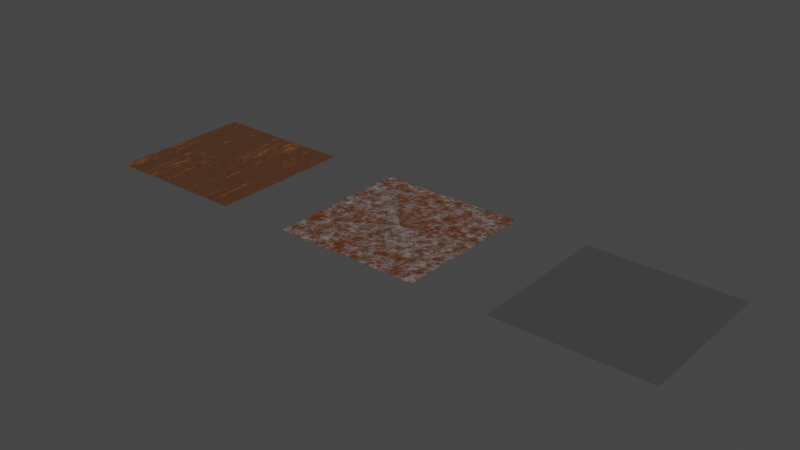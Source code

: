 # Source: MaterialLibrary.blend  (saved by Blender 3.5.10; exported with 4.5.12 LTS)
import bpy
from mathutils import Matrix  # noqa: F401  (used for matrix-valued properties, if any)

bpy.ops.wm.read_factory_settings(use_empty=True)
scene = bpy.context.scene
scene.name = 'Scene'

# ---- collections
col_metals = bpy.data.collections.new('Metals'); scene.collection.children.link(col_metals)

# ---- images (referenced by path relative to the original .blend; pixels are not part of the script)
import os
ASSET_DIR = os.environ.get("B2B_ASSET_DIR", "")  # directory of the original .blend (textures are referenced by path, not embedded)
HERE = os.path.dirname(os.path.abspath(__file__))  # packed textures are extracted next to this script under _unpacked/

def load_image(name, relpath, width, height, colorspace="sRGB"):
    """Load a texture the original file referenced (path relative to the .blend, or extracted next to this script)."""
    p = next((c for c in (os.path.join(HERE, relpath), os.path.join(ASSET_DIR, relpath)) if relpath and os.path.exists(c)), "")
    if p:
        img = bpy.data.images.load(p, check_existing=True)
        img.name = name
    else:  # same state as the original file: an image datablock whose file is absent (Cycles renders it pink)
        img = bpy.data.images.new(name, width, height)
        img.source = "FILE"
        img.filepath = "//" + (relpath or name)
    img.colorspace_settings.name = colorspace
    return img
img_lobbyexport512 = load_image('LobbyExport512', 'LobbyLights_Normal.png', 1024, 1024, 'sRGB')

# ---- materials (node trees are filled in below, after node groups)
mat_rustedmetal = bpy.data.materials.new('RustedMetal')
mat_shinymetal = bpy.data.materials.new('ShinyMetal')
mat_doorwood = bpy.data.materials.new('DoorWood')

# ---- material node trees
mat_rustedmetal.use_nodes = True; mat_rustedmetal.node_tree.nodes.clear()
_N = mat_rustedmetal.node_tree.nodes; _L = mat_rustedmetal.node_tree.links
n0 = _N.new('ShaderNodeTexNoise'); n0.name = 'Musgrave Texture'; n0.location = (-1207, 255)
n0.width = 150
n0.noise_type = 'MULTIFRACTAL'
n0.normalize = False
n0.inputs[2].default_value = 1.3
n0.inputs[3].default_value = 14.0
n0.inputs[4].default_value = 1.0
n1 = _N.new('ShaderNodeTexNoise'); n1.name = 'Noise Texture'; n1.location = (-1213, 513)
n1.inputs[2].default_value = 7.0
n1.inputs[3].default_value = 15.0
n1.inputs[4].default_value = 0.8
n2 = _N.new('ShaderNodeValToRGB'); n2.name = 'ColorRamp'; n2.location = (-989, 295)
while len(n2.color_ramp.elements) > 1: n2.color_ramp.elements.remove(n2.color_ramp.elements[-1])
n2.color_ramp.elements[0].position = 0.0; n2.color_ramp.elements[0].color = (0.1484, 0.02443, 0.003265, 1.0)
_e = n2.color_ramp.elements.new(0.3477); _e.color = (0.2502, 0.02913, 0.01427, 1.0)
_e = n2.color_ramp.elements.new(0.6818); _e.color = (0.352, 0.352, 0.352, 1.0)
n3 = _N.new('ShaderNodeMix'); n3.name = 'Mix.001'; n3.location = (-380, 205)
n3.data_type = 'RGBA'
n3.blend_type = 'ADD'
n3.inputs[6].default_value = (0.3589, 0.3589, 0.3589, 1.0)
n4 = _N.new('ShaderNodeMix'); n4.name = 'Mix'; n4.location = (-382, 459)
n4.data_type = 'RGBA'
n4.inputs[7].default_value = (0.1686, 0.05476, 0.0, 1.0)
n5 = _N.new('ShaderNodeMapping'); n5.name = 'Mapping'; n5.location = (-1387, 215)
n6 = _N.new('ShaderNodeTexCoord'); n6.name = 'Texture Coordinate'; n6.location = (-1567, 215)
n7 = _N.new('ShaderNodeValToRGB'); n7.name = 'ColorRamp.001'; n7.location = (-988, 562)
while len(n7.color_ramp.elements) > 1: n7.color_ramp.elements.remove(n7.color_ramp.elements[-1])
n7.color_ramp.elements[0].position = 0.4; n7.color_ramp.elements[0].color = (1.0, 1.0, 1.0, 1.0)
_e = n7.color_ramp.elements.new(0.6); _e.color = (0.0, 0.0, 0.0, 1.0)
n8 = _N.new('ShaderNodeBump'); n8.name = 'Bump.001'; n8.location = (-567, -145)
n8.invert = True
n8.inputs[0].default_value = 0.2
n8.inputs[1].default_value = 1.0
n8.inputs[2].default_value = 1.0
n9 = _N.new('ShaderNodeBump'); n9.name = 'Bump'; n9.location = (-356, -31)
n9.inputs[0].default_value = 0.2
n9.inputs[1].default_value = 1.0
n9.inputs[2].default_value = 1.0
n10 = _N.new('ShaderNodeOutputMaterial'); n10.name = 'Material Output.001'; n10.location = (209, 416)
n11 = _N.new('ShaderNodeBsdfPrincipled'); n11.name = 'Principled BSDF.001'; n11.location = (-141, 419)
n11.distribution = 'GGX'
n11.subsurface_method = 'RANDOM_WALK_SKIN'
n11.inputs[3].default_value = 1.45
n11.inputs[27].default_value = (0.0, 0.0, 0.0, 1.0)
n11.inputs[28].default_value = 1.0
_L.new(n5.outputs[0], n0.inputs[0])
_L.new(n0.outputs[0], n2.inputs[0])
_L.new(n5.outputs[0], n1.inputs[0])
_L.new(n1.outputs[0], n7.inputs[0])
_L.new(n7.outputs[0], n4.inputs[0])
_L.new(n2.outputs[0], n4.inputs[6])
_L.new(n4.outputs[2], n11.inputs[0])
_L.new(n7.outputs[0], n3.inputs[0])
_L.new(n2.outputs[0], n3.inputs[7])
_L.new(n3.outputs[2], n11.inputs[1])
_L.new(n9.outputs[0], n11.inputs[5])
_L.new(n2.outputs[0], n9.inputs[3])
_L.new(n6.outputs[3], n5.inputs[0])
_L.new(n8.outputs[0], n9.inputs[4])
_L.new(n7.outputs[0], n8.inputs[3])
_L.new(n11.outputs[0], n10.inputs[0])
n10.is_active_output = True
mat_shinymetal.use_nodes = True; mat_shinymetal.node_tree.nodes.clear()
_N = mat_shinymetal.node_tree.nodes; _L = mat_shinymetal.node_tree.links
n0 = _N.new('ShaderNodeBsdfPrincipled'); n0.name = 'Principled BSDF'; n0.location = (10, 300)
n0.distribution = 'GGX'
n0.subsurface_method = 'RANDOM_WALK_SKIN'
n0.inputs[1].default_value = 1.0
n0.inputs[2].default_value = 0.05
n0.inputs[3].default_value = 1.45
n0.inputs[27].default_value = (0.0, 0.0, 0.0, 1.0)
n0.inputs[28].default_value = 1.0
n1 = _N.new('ShaderNodeOutputMaterial'); n1.name = 'Material Output'; n1.location = (300, 300)
_L.new(n0.outputs[0], n1.inputs[0])
n1.is_active_output = True
mat_doorwood.use_nodes = True; mat_doorwood.node_tree.nodes.clear()
_N = mat_doorwood.node_tree.nodes; _L = mat_doorwood.node_tree.links
n0 = _N.new('ShaderNodeValToRGB'); n0.name = 'ColorRamp.002'; n0.location = (-1128, 1067)
while len(n0.color_ramp.elements) > 1: n0.color_ramp.elements.remove(n0.color_ramp.elements[-1])
n0.color_ramp.elements[0].position = 0.3; n0.color_ramp.elements[0].color = (0.0, 0.0, 0.0, 1.0)
_e = n0.color_ramp.elements.new(0.45); _e.color = (1.0, 1.0, 1.0, 1.0)
n1 = _N.new('ShaderNodeValToRGB'); n1.name = 'ColorRamp.003'; n1.location = (-1132, 832)
while len(n1.color_ramp.elements) > 1: n1.color_ramp.elements.remove(n1.color_ramp.elements[-1])
n1.color_ramp.elements[0].position = 0.0; n1.color_ramp.elements[0].color = (0.0, 0.0, 0.0, 1.0)
_e = n1.color_ramp.elements.new(0.01); _e.color = (1.0, 1.0, 1.0, 1.0)
n2 = _N.new('ShaderNodeTexCoord'); n2.name = 'Texture Coordinate'; n2.location = (-2311, 835)
n3 = _N.new('ShaderNodeMapping'); n3.name = 'Mapping'; n3.location = (-2101, 852)
n3.width = 240
n3.inputs[3].default_value = (8.0, 1.0, 1.0)
n4 = _N.new('ShaderNodeTexVoronoi'); n4.name = 'Voronoi Texture.001'; n4.location = (-1397, 1094)
n5 = _N.new('ShaderNodeTexVoronoi'); n5.name = 'Voronoi Texture'; n5.location = (-1397, 836)
n5.feature = 'DISTANCE_TO_EDGE'
n6 = _N.new('ShaderNodeTexNoise'); n6.name = 'Noise Texture.001'; n6.location = (-1480, 572)
n6.inputs[2].default_value = 0.2
n6.inputs[3].default_value = 6.2
n6.inputs[4].default_value = 1.0
n7 = _N.new('ShaderNodeValToRGB'); n7.name = 'ColorRamp.001'; n7.location = (-1308, 580)
while len(n7.color_ramp.elements) > 1: n7.color_ramp.elements.remove(n7.color_ramp.elements[-1])
n7.color_ramp.elements[0].position = 0.3; n7.color_ramp.elements[0].color = (0.0, 0.0, 0.0, 1.0)
_e = n7.color_ramp.elements.new(0.45); _e.color = (1.0, 1.0, 1.0, 1.0)
n8 = _N.new('ShaderNodeMath'); n8.name = 'Math'; n8.location = (-808, 951)
n8.use_clamp = True
n9 = _N.new('ShaderNodeTexNoise'); n9.name = 'Noise Texture'; n9.location = (-1488, 316)
n9.inputs[2].default_value = 24.0
n9.inputs[3].default_value = 1.0
n9.inputs[4].default_value = 1.0
n9.inputs[8].default_value = 0.8
n10 = _N.new('ShaderNodeValToRGB'); n10.name = 'ColorRamp'; n10.location = (-1208, 227)
while len(n10.color_ramp.elements) > 1: n10.color_ramp.elements.remove(n10.color_ramp.elements[-1])
n10.color_ramp.elements[0].position = 0.0; n10.color_ramp.elements[0].color = (0.1556, 0.04828, 0.00918, 1.0)
_e = n10.color_ramp.elements.new(0.7909); _e.color = (0.03965, 0.01441, 0.004172, 1.0)
n11 = _N.new('ShaderNodeMix'); n11.name = 'Mix.002'; n11.location = (-96, 178)
n11.data_type = 'RGBA'
n12 = _N.new('ShaderNodeMix'); n12.name = 'Mix.003'; n12.location = (444, 402)
n12.data_type = 'RGBA'
n12.inputs[6].default_value = (1.0, 1.0, 1.0, 1.0)
n13 = _N.new('ShaderNodeBump'); n13.name = 'Bump.002'; n13.location = (777, 358)
n13.inputs[0].default_value = 0.3
n13.inputs[1].default_value = 1.0
n13.inputs[2].default_value = 1.0
n14 = _N.new('ShaderNodeValToRGB'); n14.name = 'ColorRamp.004'; n14.location = (121, 183)
while len(n14.color_ramp.elements) > 1: n14.color_ramp.elements.remove(n14.color_ramp.elements[-1])
n14.color_ramp.elements[0].position = 0.95; n14.color_ramp.elements[0].color = (0.0, 0.0, 0.0, 1.0)
_e = n14.color_ramp.elements.new(1.0); _e.color = (1.0, 1.0, 1.0, 1.0)
n15 = _N.new('ShaderNodeOutputMaterial'); n15.name = 'Material Output'; n15.location = (1412, 570)
n16 = _N.new('ShaderNodeMix'); n16.name = 'Mix'; n16.location = (-657, 708)
n16.data_type = 'RGBA'
n16.inputs[6].default_value = (0.3914, 0.1321, 0.02647, 1.0)
n17 = _N.new('ShaderNodeMix'); n17.name = 'Mix.001'; n17.location = (-256, 747)
n17.data_type = 'RGBA'
n17.inputs[6].default_value = (0.2904, 0.09954, 0.02081, 1.0)
n18 = _N.new('ShaderNodeBsdfPrincipled'); n18.name = 'Principled BSDF'; n18.location = (1041, 556)
n18.distribution = 'GGX'
n18.subsurface_method = 'RANDOM_WALK_SKIN'
n18.inputs[2].default_value = 0.9
n18.inputs[3].default_value = 1.45
n18.inputs[27].default_value = (0.0, 0.0, 0.0, 1.0)
n18.inputs[28].default_value = 1.0
n19 = _N.new('ShaderNodeTexImage'); n19.name = 'Image Texture'; n19.location = (1038, 854)
n19.width = 282
n19.image = img_lobbyexport512
_L.new(n9.outputs[0], n10.inputs[0])
_L.new(n13.outputs[0], n18.inputs[5])
_L.new(n2.outputs[3], n3.inputs[0])
_L.new(n3.outputs[0], n9.inputs[0])
_L.new(n6.outputs[0], n7.inputs[0])
_L.new(n10.outputs[0], n16.inputs[7])
_L.new(n7.outputs[0], n16.inputs[0])
_L.new(n4.outputs[0], n0.inputs[0])
_L.new(n0.outputs[0], n8.inputs[0])
_L.new(n5.outputs[0], n1.inputs[0])
_L.new(n1.outputs[0], n8.inputs[1])
_L.new(n16.outputs[2], n17.inputs[7])
_L.new(n8.outputs[0], n17.inputs[0])
_L.new(n3.outputs[0], n6.inputs[0])
_L.new(n3.outputs[0], n5.inputs[0])
_L.new(n3.outputs[0], n4.inputs[0])
_L.new(n17.outputs[2], n18.inputs[0])
_L.new(n8.outputs[0], n11.inputs[6])
_L.new(n7.outputs[0], n11.inputs[7])
_L.new(n9.outputs[0], n12.inputs[7])
_L.new(n14.outputs[0], n12.inputs[0])
_L.new(n12.outputs[2], n13.inputs[3])
_L.new(n11.outputs[2], n14.inputs[0])
_L.new(n18.outputs[0], n15.inputs[0])
n15.is_active_output = True

# ---- world
world_world = bpy.data.worlds.new('World'); scene.world = world_world
world_world.use_nodes = True; world_world.node_tree.nodes.clear()
_N = world_world.node_tree.nodes; _L = world_world.node_tree.links
n0 = _N.new('ShaderNodeOutputWorld'); n0.name = 'World Output'; n0.location = (300, 300)
n1 = _N.new('ShaderNodeBackground'); n1.name = 'Background'; n1.location = (10, 300)
n1.inputs[0].default_value = (0.05088, 0.05088, 0.05088, 1.0)
_L.new(n1.outputs[0], n0.inputs[0])
n0.is_active_output = True
world_world.color = (0.05088, 0.05088, 0.05088)
world_world.use_sun_shadow = False
world_world.sun_shadow_jitter_overblur = 0.0

# ---- meshes
me_rustedmetal = bpy.data.meshes.new('RustedMetal')
me_rustedmetal.from_pydata([(-1.0, -1.0, 0.0), (1.0, -1.0, 0.0), (-1.0, 1.0, 0.0), (1.0, 1.0, 0.0)], [], [(0, 1, 3, 2)])
_uv = me_rustedmetal.uv_layers.new(name='UVMap')
_uv.uv.foreach_set('vector', [0.0, 0.0, 1.0, 0.0, 1.0, 1.0, 0.0, 1.0])
me_rustedmetal.materials.append(mat_rustedmetal)
me_rustedmetal.update()
me_smoothmetal = bpy.data.meshes.new('SmoothMetal')
me_smoothmetal.from_pydata([(-1.0, -1.0, 0.0), (1.0, -1.0, 0.0), (-1.0, 1.0, 0.0), (1.0, 1.0, 0.0)], [], [(0, 1, 3, 2)])
_uv = me_smoothmetal.uv_layers.new(name='UVMap')
_uv.uv.foreach_set('vector', [0.0, 0.0, 1.0, 0.0, 1.0, 1.0, 0.0, 1.0])
me_smoothmetal.materials.append(mat_shinymetal)
me_smoothmetal.update()
me_plane = bpy.data.meshes.new('Plane')
me_plane.from_pydata([(-1.0, -1.0, 0.0), (1.0, -1.0, 0.0), (-1.0, 1.0, 0.0), (1.0, 1.0, 0.0)], [], [(0, 1, 3, 2)])
_uv = me_plane.uv_layers.new(name='UVMap')
_uv.uv.foreach_set('vector', [0.0, 0.0, 1.0, 0.0, 1.0, 1.0, 0.0, 1.0])
me_plane.materials.append(mat_doorwood)
me_plane.update()

# ---- objects
ob_rustedmetal = bpy.data.objects.new('RustedMetal', me_rustedmetal)
ob_smoothmetal = bpy.data.objects.new('SmoothMetal', me_smoothmetal)
ob_plane = bpy.data.objects.new('Plane', me_plane)

# ---- transforms, parenting, visibility, modifiers, constraints
ob_rustedmetal.location = (0.0, 0.0, 0.0)
ob_smoothmetal.location = (3.0, 0.0, 0.0)
ob_plane.location = (-3.0, 0.0, 0.0)

# ---- collection membership
col_metals.objects.link(ob_rustedmetal)
col_metals.objects.link(ob_smoothmetal)
col_metals.objects.link(ob_plane)

# ---- scene / render settings (as saved in the file)
scene.frame_start = 1; scene.frame_end = 250; scene.frame_set(1)
scene.render.engine = 'CYCLES'
scene.cycles.sampling_pattern = 'TABULATED_SOBOL'
scene.view_settings.view_transform = 'Filmic'
bpy.context.view_layer.update()

# ---- added for rendering (the .blend has no active camera and no usable light): camera, sun
cam_auto = bpy.data.cameras.new('AutoCamera')
cam_auto.lens = 50.0
cam_auto.sensor_width = 36.0
cam_auto.clip_end = 1000.0
ob_auto_camera = bpy.data.objects.new('AutoCamera', cam_auto)
scene.collection.objects.link(ob_auto_camera)
ob_auto_camera.location = (7.6296, -9.15552, 6.10368)
ob_auto_camera.rotation_euler = (1.09748, -7.21219e-08, 0.694738)
scene.camera = ob_auto_camera
light_auto_sun = bpy.data.lights.new('AutoSun', 'SUN')
light_auto_sun.energy = 3.0
light_auto_sun.angle = 0.0523599
ob_auto_sun = bpy.data.objects.new('AutoSun', light_auto_sun)
scene.collection.objects.link(ob_auto_sun)
ob_auto_sun.rotation_euler = (0.872665, 0.174533, 0.523599)
bpy.context.view_layer.update()

